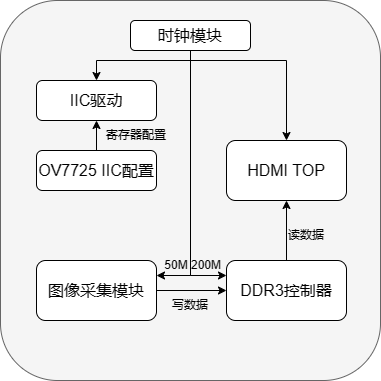

The diagram above was exported from draw.io. Its source (the exported page's mxGraphModel, read from the mxfile embedded in the PNG):
<mxGraphModel dx="966" dy="713" grid="1" gridSize="10" guides="1" tooltips="1" connect="1" arrows="1" fold="1" page="1" pageScale="1" pageWidth="827" pageHeight="1169" math="0" shadow="0">
  <root>
    <mxCell id="0" />
    <mxCell id="1" parent="0" />
    <mxCell id="cVa8H8y1ST1Cp8FpYq4V-1" value="" style="rounded=1;whiteSpace=wrap;html=1;fillColor=#f5f5f5;fontColor=#333333;strokeColor=#666666;" vertex="1" parent="1">
      <mxGeometry x="224" y="130" width="380" height="380" as="geometry" />
    </mxCell>
    <mxCell id="cVa8H8y1ST1Cp8FpYq4V-17" style="edgeStyle=orthogonalEdgeStyle;rounded=0;orthogonalLoop=1;jettySize=auto;html=1;exitX=0.5;exitY=1;exitDx=0;exitDy=0;entryX=1;entryY=0.25;entryDx=0;entryDy=0;" edge="1" parent="1" source="cVa8H8y1ST1Cp8FpYq4V-2" target="cVa8H8y1ST1Cp8FpYq4V-7">
      <mxGeometry relative="1" as="geometry" />
    </mxCell>
    <mxCell id="cVa8H8y1ST1Cp8FpYq4V-18" style="edgeStyle=orthogonalEdgeStyle;rounded=0;orthogonalLoop=1;jettySize=auto;html=1;exitX=0.5;exitY=1;exitDx=0;exitDy=0;entryX=0;entryY=0.25;entryDx=0;entryDy=0;" edge="1" parent="1" source="cVa8H8y1ST1Cp8FpYq4V-2" target="cVa8H8y1ST1Cp8FpYq4V-3">
      <mxGeometry relative="1" as="geometry" />
    </mxCell>
    <mxCell id="cVa8H8y1ST1Cp8FpYq4V-2" value="&lt;font style=&quot;font-size: 16px;&quot;&gt;时钟模块&lt;/font&gt;" style="rounded=1;whiteSpace=wrap;html=1;" vertex="1" parent="1">
      <mxGeometry x="354" y="150" width="120" height="30" as="geometry" />
    </mxCell>
    <mxCell id="cVa8H8y1ST1Cp8FpYq4V-14" style="edgeStyle=orthogonalEdgeStyle;rounded=0;orthogonalLoop=1;jettySize=auto;html=1;exitX=0.5;exitY=0;exitDx=0;exitDy=0;entryX=0.5;entryY=1;entryDx=0;entryDy=0;" edge="1" parent="1" source="cVa8H8y1ST1Cp8FpYq4V-3" target="cVa8H8y1ST1Cp8FpYq4V-6">
      <mxGeometry relative="1" as="geometry" />
    </mxCell>
    <mxCell id="cVa8H8y1ST1Cp8FpYq4V-3" value="&lt;font style=&quot;font-size: 16px;&quot;&gt;DDR3控制器&lt;/font&gt;" style="rounded=1;whiteSpace=wrap;html=1;" vertex="1" parent="1">
      <mxGeometry x="450" y="390" width="120" height="60" as="geometry" />
    </mxCell>
    <mxCell id="cVa8H8y1ST1Cp8FpYq4V-21" style="edgeStyle=orthogonalEdgeStyle;rounded=0;orthogonalLoop=1;jettySize=auto;html=1;exitX=0.5;exitY=0;exitDx=0;exitDy=0;entryX=0.5;entryY=0;entryDx=0;entryDy=0;startArrow=classic;startFill=1;" edge="1" parent="1" source="cVa8H8y1ST1Cp8FpYq4V-4" target="cVa8H8y1ST1Cp8FpYq4V-6">
      <mxGeometry relative="1" as="geometry" />
    </mxCell>
    <mxCell id="cVa8H8y1ST1Cp8FpYq4V-4" value="&lt;font style=&quot;font-size: 16px;&quot;&gt;IIC驱动&lt;/font&gt;" style="rounded=1;whiteSpace=wrap;html=1;" vertex="1" parent="1">
      <mxGeometry x="260" y="210" width="120" height="40" as="geometry" />
    </mxCell>
    <mxCell id="cVa8H8y1ST1Cp8FpYq4V-8" style="edgeStyle=orthogonalEdgeStyle;rounded=0;orthogonalLoop=1;jettySize=auto;html=1;exitX=0.5;exitY=0;exitDx=0;exitDy=0;" edge="1" parent="1" source="cVa8H8y1ST1Cp8FpYq4V-5" target="cVa8H8y1ST1Cp8FpYq4V-4">
      <mxGeometry relative="1" as="geometry" />
    </mxCell>
    <mxCell id="cVa8H8y1ST1Cp8FpYq4V-5" value="&lt;font style=&quot;font-size: 16px;&quot;&gt;OV7725 IIC配置&lt;/font&gt;" style="rounded=1;whiteSpace=wrap;html=1;" vertex="1" parent="1">
      <mxGeometry x="260" y="280" width="120" height="40" as="geometry" />
    </mxCell>
    <mxCell id="cVa8H8y1ST1Cp8FpYq4V-6" value="&lt;font style=&quot;font-size: 16px;&quot;&gt;HDMI TOP&lt;/font&gt;" style="rounded=1;whiteSpace=wrap;html=1;" vertex="1" parent="1">
      <mxGeometry x="450" y="270" width="120" height="60" as="geometry" />
    </mxCell>
    <mxCell id="cVa8H8y1ST1Cp8FpYq4V-10" style="edgeStyle=orthogonalEdgeStyle;rounded=0;orthogonalLoop=1;jettySize=auto;html=1;exitX=1;exitY=0.5;exitDx=0;exitDy=0;entryX=0;entryY=0.5;entryDx=0;entryDy=0;" edge="1" parent="1" source="cVa8H8y1ST1Cp8FpYq4V-7" target="cVa8H8y1ST1Cp8FpYq4V-3">
      <mxGeometry relative="1" as="geometry" />
    </mxCell>
    <mxCell id="cVa8H8y1ST1Cp8FpYq4V-7" value="&lt;font style=&quot;font-size: 16px;&quot;&gt;图像采集模块&lt;/font&gt;" style="rounded=1;whiteSpace=wrap;html=1;" vertex="1" parent="1">
      <mxGeometry x="260" y="390" width="120" height="60" as="geometry" />
    </mxCell>
    <mxCell id="cVa8H8y1ST1Cp8FpYq4V-9" value="寄存器配置" style="text;html=1;align=center;verticalAlign=middle;whiteSpace=wrap;rounded=0;" vertex="1" parent="1">
      <mxGeometry x="320" y="250" width="80" height="30" as="geometry" />
    </mxCell>
    <mxCell id="cVa8H8y1ST1Cp8FpYq4V-11" value="写数据" style="text;html=1;align=center;verticalAlign=middle;whiteSpace=wrap;rounded=0;" vertex="1" parent="1">
      <mxGeometry x="384" y="420" width="60" height="30" as="geometry" />
    </mxCell>
    <mxCell id="cVa8H8y1ST1Cp8FpYq4V-15" value="读数据" style="text;html=1;align=center;verticalAlign=middle;whiteSpace=wrap;rounded=0;" vertex="1" parent="1">
      <mxGeometry x="500" y="350" width="60" height="30" as="geometry" />
    </mxCell>
    <mxCell id="cVa8H8y1ST1Cp8FpYq4V-19" value="50M" style="text;html=1;align=center;verticalAlign=middle;whiteSpace=wrap;rounded=0;" vertex="1" parent="1">
      <mxGeometry x="370" y="380" width="60" height="30" as="geometry" />
    </mxCell>
    <mxCell id="cVa8H8y1ST1Cp8FpYq4V-20" value="200M" style="text;html=1;align=center;verticalAlign=middle;whiteSpace=wrap;rounded=0;" vertex="1" parent="1">
      <mxGeometry x="400" y="380" width="60" height="30" as="geometry" />
    </mxCell>
  </root>
</mxGraphModel>